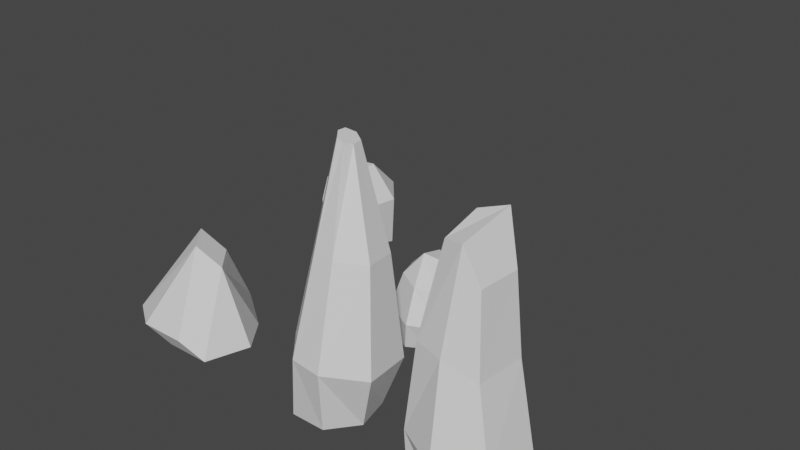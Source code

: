 # Source: rocks.blend  (saved by Blender 2.93.21; exported with 4.5.12 LTS)
import bpy
from mathutils import Matrix  # noqa: F401  (used for matrix-valued properties, if any)

bpy.ops.wm.read_factory_settings(use_empty=True)
scene = bpy.context.scene
scene.name = 'Scene'

# ---- collections
col_collection = bpy.data.collections.new('Collection'); scene.collection.children.link(col_collection)

# ---- materials (node trees are filled in below, after node groups)
mat_material = bpy.data.materials.new('Material')
mat_material.alpha_threshold = 0.0
mat_material.use_transparent_shadow = False
mat_material.line_color = (0.0, 0.0, 0.0, 1.0)

# ---- material node trees
mat_material.use_nodes = True; mat_material.node_tree.nodes.clear()
_N = mat_material.node_tree.nodes; _L = mat_material.node_tree.links
n0 = _N.new('ShaderNodeOutputMaterial'); n0.name = 'Material Output'; n0.location = (300, 300)
n1 = _N.new('ShaderNodeBsdfPrincipled'); n1.name = 'Principled BSDF'; n1.location = (10, 300)
n1.distribution = 'GGX'
n1.subsurface_method = 'BURLEY'
n1.inputs[2].default_value = 0.4
n1.inputs[3].default_value = 1.45
n1.inputs[27].default_value = (0.0, 0.0, 0.0, 1.0)
n1.inputs[28].default_value = 1.0
_L.new(n1.outputs[0], n0.inputs[0])
n0.is_active_output = True

# ---- world
world_world = bpy.data.worlds.new('World'); scene.world = world_world
world_world.use_nodes = True; world_world.node_tree.nodes.clear()
_N = world_world.node_tree.nodes; _L = world_world.node_tree.links
n0 = _N.new('ShaderNodeOutputWorld'); n0.name = 'World Output'; n0.location = (300, 300)
n1 = _N.new('ShaderNodeBackground'); n1.name = 'Background'; n1.location = (10, 300)
n1.inputs[0].default_value = (0.05088, 0.05088, 0.05088, 1.0)
_L.new(n1.outputs[0], n0.inputs[0])
n0.is_active_output = True
world_world.color = (0.05088, 0.05088, 0.05088)
world_world.use_sun_shadow = False
world_world.sun_shadow_jitter_overblur = 0.0

# ---- meshes
me_cube = bpy.data.meshes.new('Cube')
me_cube.from_pydata([(0.1079, 0.6938, 5.193), (0.2973, 0.6124, 5.103), (0.0, 1.0, -1.0), (0.345, 1.219, 0.3212), (0.7818, 0.6235, -1.0), (1.286, 0.7574, 0.3469), (0.9749, -0.2225, -1.0), (1.465, -0.5052, 0.4613), (0.4339, -0.901, -1.0), (0.6015, -1.154, 0.5782), (-0.4339, -0.901, -1.0), (-0.1733, -1.089, 0.6095), (-0.9749, -0.2225, -1.0), (-0.9498, -0.2122, 0.5317), (-0.7818, 0.6235, -1.0), (-0.6503, 0.8146, 0.4034), (0.343, 0.3437, 5.111), (0.2584, 0.1306, 5.185), (0.1109, 0.1334, 5.267), (-0.02822, 0.3087, 5.317), (-0.04681, 0.5431, 5.293), (0.1079, 0.6938, 5.193), (-0.04681, 0.5431, 5.293), (-0.02822, 0.3087, 5.317), (0.1109, 0.1334, 5.267), (0.2584, 0.1306, 5.185), (0.343, 0.3437, 5.111), (0.2973, 0.6124, 5.103), (0.2915, 0.9536, 2.779), (-0.3485, 0.6789, 2.848), (1.112, -0.08931, 2.856), (1.001, 0.6764, 2.796), (-0.489, 0.04824, 2.925), (-0.0312, -0.4776, 2.938), (0.4893, -0.5143, 2.901)], [], [(17, 16, 26, 25), (34, 30, 16, 17), (2, 3, 5, 4), (16, 1, 27, 26), (31, 28, 0, 1), (4, 5, 7, 6), (20, 19, 23, 22), (29, 32, 19, 20), (6, 7, 9, 8), (1, 0, 21, 27), (30, 31, 1, 16), (8, 9, 11, 10), (27, 21, 22, 23, 24, 25, 26), (32, 33, 18, 19), (10, 11, 13, 12), (33, 34, 17, 18), (19, 18, 24, 23), (12, 13, 15, 14), (18, 17, 25, 24), (28, 29, 20, 0), (14, 15, 3, 2), (2, 4, 6, 8, 10, 12, 14), (0, 20, 22, 21), (3, 15, 29, 28), (11, 9, 34, 33), (13, 11, 33, 32), (7, 5, 31, 30), (15, 13, 32, 29), (5, 3, 28, 31), (9, 7, 30, 34)])
_uv = me_cube.uv_layers.new(name='UVMap')
_uv.uv.foreach_set('vector', [0.5714, 1.0, 0.7143, 1.0, 0.7143, 1.0, 0.5714, 1.0, 0.5714, 1.0, 0.7143, 1.0, 0.7143, 1.0, 0.5714, 1.0, 1.0, 0.5, 1.0, 1.0, 0.8571, 1.0, 0.8571, 0.5, 0.7143, 1.0, 0.8571, 1.0, 0.8571, 1.0, 0.7143, 1.0, 0.8571, 1.0, 1.0, 1.0, 1.0, 1.0, 0.8571, 1.0, 0.8571, 0.5, 0.8571, 1.0, 0.7143, 1.0, 0.7143, 0.5, 0.1429, 1.0, 0.2857, 1.0, 0.2857, 1.0, 0.1429, 1.0, 0.1429, 1.0, 0.2857, 1.0, 0.2857, 1.0, 0.1429, 1.0, 0.7143, 0.5, 0.7143, 1.0, 0.5714, 1.0, 0.5714, 0.5, 0.8571, 1.0, 1.0, 1.0, 1.0, 1.0, 0.8571, 1.0, 0.7143, 1.0, 0.8571, 1.0, 0.8571, 1.0, 0.7143, 1.0, 0.5714, 0.5, 0.5714, 1.0, 0.4286, 1.0, 0.4286, 0.5, 0.4376, 0.3996, 0.25, 0.49, 0.06236, 0.3996, 0.01602, 0.1966, 0.1459, 0.03377, 0.3541, 0.03377, 0.484, 0.1966, 0.2857, 1.0, 0.4286, 1.0, 0.4286, 1.0, 0.2857, 1.0, 0.4286, 0.5, 0.4286, 1.0, 0.2857, 1.0, 0.2857, 0.5, 0.4286, 1.0, 0.5714, 1.0, 0.5714, 1.0, 0.4286, 1.0, 0.2857, 1.0, 0.4286, 1.0, 0.4286, 1.0, 0.2857, 1.0, 0.2857, 0.5, 0.2857, 1.0, 0.1429, 1.0, 0.1429, 0.5, 0.4286, 1.0, 0.5714, 1.0, 0.5714, 1.0, 0.4286, 1.0, 2.98e-08, 1.0, 0.1429, 1.0, 0.1429, 1.0, 2.98e-08, 1.0, 0.1429, 0.5, 0.1429, 1.0, 2.98e-08, 1.0, 2.98e-08, 0.5, 0.75, 0.49, 0.9376, 0.3996, 0.984, 0.1966, 0.8541, 0.03377, 0.6459, 0.03377, 0.516, 0.1966, 0.5624, 0.3996, 2.98e-08, 1.0, 0.1429, 1.0, 0.1429, 1.0, 2.98e-08, 1.0, 2.98e-08, 1.0, 0.1429, 1.0, 0.1429, 1.0, 2.98e-08, 1.0, 0.4286, 1.0, 0.5714, 1.0, 0.5714, 1.0, 0.4286, 1.0, 0.2857, 1.0, 0.4286, 1.0, 0.4286, 1.0, 0.2857, 1.0, 0.7143, 1.0, 0.8571, 1.0, 0.8571, 1.0, 0.7143, 1.0, 0.1429, 1.0, 0.2857, 1.0, 0.2857, 1.0, 0.1429, 1.0, 0.8571, 1.0, 1.0, 1.0, 1.0, 1.0, 0.8571, 1.0, 0.5714, 1.0, 0.7143, 1.0, 0.7143, 1.0, 0.5714, 1.0])
me_cube.materials.append(mat_material)
me_cube.use_remesh_preserve_volume = False
me_cube.use_remesh_preserve_attributes = False
me_cube.use_mirror_vertex_groups = False
me_cube.update()
me_sphere = bpy.data.meshes.new('Sphere')
me_sphere.from_pydata([(-0.2017, 0.8732, 1.128), (-0.08458, 1.083, -0.07585), (-0.0116, 0.7092, -0.7404), (0.5486, 0.44, 1.128), (0.9765, 0.4701, -0.07585), (0.62, 0.3446, -0.7404), (0.6293, -0.3213, 0.8192), (0.866, -0.5, -4.371e-08), (0.6124, -0.3536, -0.7071), (0.1382, -0.4966, 0.8126), (0.1723, -0.833, 0.00715), (0.02401, -0.6838, -0.7061), (0.0, -8.742e-08, -1.0), (-0.1041, 0.1561, 1.363), (-0.485, -0.1292, 0.8439), (-0.6937, -0.333, 0.00715), (-0.5884, -0.3303, -0.7061), (-0.6548, 0.4216, 0.8256), (-0.866, 0.5, -4.371e-08), (-0.6124, 0.3536, -0.7071)], [], [(2, 1, 4, 5), (0, 13, 3), (12, 2, 5), (1, 0, 3, 4), (5, 4, 7, 8), (3, 13, 6), (12, 5, 8), (4, 3, 6, 7), (8, 7, 10, 11), (6, 13, 9), (12, 8, 11), (7, 6, 9, 10), (11, 10, 15, 16), (9, 13, 14), (12, 11, 16), (10, 9, 14, 15), (15, 14, 17, 18), (16, 15, 18, 19), (14, 13, 17), (12, 16, 19), (12, 19, 2), (18, 17, 0, 1), (19, 18, 1, 2), (17, 13, 0)])
_uv = me_sphere.uv_layers.new(name='UVMap')
_uv.uv.foreach_set('vector', [0.6667, 0.25, 0.6667, 0.5, 0.5, 0.5, 0.5, 0.25, 0.6667, 0.75, 0.5833, 1.0, 0.5, 0.75, 0.5833, 0.0, 0.6667, 0.25, 0.5, 0.25, 0.6667, 0.5, 0.6667, 0.75, 0.5, 0.75, 0.5, 0.5, 0.5, 0.25, 0.5, 0.5, 0.3333, 0.5, 0.3333, 0.25, 0.5, 0.75, 0.4167, 1.0, 0.3333, 0.75, 0.4167, 0.0, 0.5, 0.25, 0.3333, 0.25, 0.5, 0.5, 0.5, 0.75, 0.3333, 0.75, 0.3333, 0.5, 0.3333, 0.25, 0.3333, 0.5, 0.1667, 0.5, 0.1667, 0.25, 0.3333, 0.75, 0.25, 1.0, 0.1667, 0.75, 0.25, 0.0, 0.3333, 0.25, 0.1667, 0.25, 0.3333, 0.5, 0.3333, 0.75, 0.1667, 0.75, 0.1667, 0.5, 0.1667, 0.25, 0.1667, 0.5, 0.0, 0.5, 0.0, 0.25, 0.1667, 0.75, 0.08333, 1.0, 0.0, 0.75, 0.08333, 0.0, 0.1667, 0.25, 0.0, 0.25, 0.1667, 0.5, 0.1667, 0.75, 0.0, 0.75, 0.0, 0.5, 1.0, 0.5, 1.0, 0.75, 0.8333, 0.75, 0.8333, 0.5, 1.0, 0.25, 1.0, 0.5, 0.8333, 0.5, 0.8333, 0.25, 1.0, 0.75, 0.9167, 1.0, 0.8333, 0.75, 0.9167, 0.0, 1.0, 0.25, 0.8333, 0.25, 0.75, 0.0, 0.8333, 0.25, 0.6667, 0.25, 0.8333, 0.5, 0.8333, 0.75, 0.6667, 0.75, 0.6667, 0.5, 0.8333, 0.25, 0.8333, 0.5, 0.6667, 0.5, 0.6667, 0.25, 0.8333, 0.75, 0.75, 1.0, 0.6667, 0.75])
me_sphere.use_remesh_fix_poles = True
me_sphere.use_remesh_preserve_attributes = False
me_sphere.update()
me_cone = bpy.data.meshes.new('Cone')
me_cone.from_pydata([(0.3598, 1.133, -0.9859), (0.9511, 0.309, -1.0), (0.5878, -0.809, -1.0), (-0.5878, -0.809, -1.0), (-1.504, -0.1867, -1.133), (0.3598, 0.1327, 1.014), (-0.4469, 1.65, -0.6779), (-0.1865, 0.7688, 1.037), (-1.449, 0.9241, -0.6861), (-0.1095, -0.1855, 1.551), (0.1185, -1.127, -0.4635), (-1.057, -1.127, -0.4635), (-1.973, -0.5049, -0.5966), (-0.9162, 1.332, -0.1414), (-0.6558, 0.4506, 1.573), (-1.918, 0.6059, -0.1496)], [], [(0, 5, 1), (1, 5, 2), (4, 3, 11, 12), (0, 1, 2, 3, 4), (8, 4, 12, 15), (0, 4, 8, 6), (2, 5, 9, 10), (5, 7, 14, 9), (5, 0, 6, 7), (10, 9, 11), (11, 9, 12), (15, 14, 13), (12, 9, 14, 15), (3, 2, 10, 11), (6, 8, 15, 13), (7, 6, 13, 14)])
_uv = me_cone.uv_layers.new(name='UVMap')
_uv.uv.foreach_set('vector', [0.25, 0.49, 0.25, 0.25, 0.4783, 0.3242, 0.4783, 0.3242, 0.25, 0.25, 0.3911, 0.05584, 0.5217, 0.3242, 0.6089, 0.05584, 0.6089, 0.05584, 0.5217, 0.3242, 0.75, 0.49, 0.9783, 0.3242, 0.8911, 0.05584, 0.6089, 0.05584, 0.5217, 0.3242, 0.5217, 0.3242, 0.5217, 0.3242, 0.5217, 0.3242, 0.5217, 0.3242, 0.75, 0.49, 0.5217, 0.3242, 0.5217, 0.3242, 0.75, 0.49, 0.3911, 0.05584, 0.25, 0.25, 0.25, 0.25, 0.3911, 0.05584, 0.25, 0.25, 0.25, 0.25, 0.25, 0.25, 0.25, 0.25, 0.25, 0.25, 0.25, 0.49, 0.25, 0.49, 0.25, 0.25, 0.3911, 0.05584, 0.25, 0.25, 0.1089, 0.05584, 0.1089, 0.05584, 0.25, 0.25, 0.02175, 0.3242, 0.02175, 0.3242, 0.25, 0.25, 0.25, 0.49, 0.02175, 0.3242, 0.25, 0.25, 0.25, 0.25, 0.02175, 0.3242, 0.6089, 0.05584, 0.8911, 0.05584, 0.8911, 0.05584, 0.6089, 0.05584, 0.75, 0.49, 0.5217, 0.3242, 0.5217, 0.3242, 0.75, 0.49, 0.25, 0.25, 0.25, 0.49, 0.25, 0.49, 0.25, 0.25])
me_cone.use_remesh_fix_poles = True
me_cone.use_remesh_preserve_attributes = False
me_cone.update()
me_cube_001 = bpy.data.meshes.new('Cube.001')
me_cube_001.from_pydata([(-0.07372, -0.5356, -1.0), (-0.07372, -1.0, -0.5356), (-0.4301, -0.5356, -0.5356), (-0.07407, -1.0, 0.5356), (-0.1864, -0.6605, 1.032), (-0.4305, -0.5359, 0.5356), (-0.07407, 0.5356, -1.0), (-0.4305, 0.5356, -0.5359), (-0.1864, 1.032, -0.6605), (-0.4784, 0.4826, 1.106), (-0.4784, 1.106, 0.4826), (-0.5425, 0.5253, 0.5253), (0.673, -0.5359, -1.0), (1.06, -0.6605, -0.6605), (0.673, -1.0, -0.5359), (0.6079, -0.9556, 1.106), (0.6544, -1.112, 0.5253), (1.119, -0.9556, 0.4826), (0.6544, 0.5253, -1.112), (0.6079, 1.106, -0.9556), (1.119, 0.4826, -0.9556), (0.5222, 0.4111, 1.249), (1.249, 0.4111, 0.4111), (0.5222, 1.249, 0.4111)], [], [(14, 16, 3, 1), (20, 22, 17, 13), (21, 9, 4, 15), (2, 5, 11, 7), (8, 10, 23, 19), (0, 1, 2), (3, 4, 5), (6, 7, 8), (9, 10, 11), (12, 13, 14), (15, 16, 17), (18, 19, 20), (21, 22, 23), (6, 0, 2, 7), (1, 3, 5, 2), (4, 9, 11, 5), (10, 8, 7, 11), (18, 6, 8, 19), (9, 21, 23, 10), (22, 20, 19, 23), (12, 18, 20, 13), (21, 15, 17, 22), (16, 14, 13, 17), (0, 12, 14, 1), (15, 4, 3, 16), (6, 18, 12, 0)])
_uv = me_cube_001.uv_layers.new(name='UVMap')
_uv.uv.foreach_set('vector', [0.433, 0.808, 0.567, 0.808, 0.567, 0.942, 0.433, 0.942, 0.433, 0.558, 0.567, 0.558, 0.567, 0.692, 0.433, 0.692, 0.683, 0.558, 0.817, 0.558, 0.817, 0.692, 0.683, 0.692, 0.433, 0.05805, 0.567, 0.05805, 0.567, 0.192, 0.433, 0.192, 0.433, 0.308, 0.567, 0.308, 0.567, 0.442, 0.433, 0.442, 0.183, 0.692, 0.183, 0.75, 0.125, 0.692, 0.567, 0.942, 0.625, 0.942, 0.567, 1.0, 0.183, 0.558, 0.125, 0.558, 0.183, 0.5, 0.625, 0.308, 0.625, 0.308, 0.567, 0.25, 0.317, 0.692, 0.375, 0.692, 0.317, 0.75, 0.625, 0.808, 0.625, 0.808, 0.567, 0.75, 0.317, 0.558, 0.317, 0.5, 0.375, 0.558, 0.625, 0.558, 0.625, 0.558, 0.567, 0.5, 0.183, 0.558, 0.183, 0.692, 0.125, 0.692, 0.125, 0.558, 0.433, 0.0, 0.567, 0.0, 0.567, 0.05805, 0.433, 0.05805, 0.625, 0.05805, 0.625, 0.192, 0.567, 0.192, 0.567, 0.05805, 0.567, 0.308, 0.433, 0.308, 0.433, 0.192, 0.567, 0.192, 0.317, 0.558, 0.183, 0.558, 0.183, 0.5, 0.317, 0.5, 0.625, 0.308, 0.625, 0.442, 0.567, 0.442, 0.567, 0.308, 0.567, 0.558, 0.433, 0.558, 0.433, 0.442, 0.567, 0.442, 0.317, 0.692, 0.317, 0.558, 0.433, 0.558, 0.433, 0.692, 0.683, 0.558, 0.683, 0.692, 0.567, 0.692, 0.567, 0.558, 0.567, 0.808, 0.433, 0.808, 0.433, 0.692, 0.567, 0.692, 0.183, 0.692, 0.317, 0.692, 0.317, 0.75, 0.183, 0.75, 0.625, 0.808, 0.625, 0.942, 0.567, 0.942, 0.567, 0.808, 0.183, 0.558, 0.317, 0.558, 0.317, 0.692, 0.183, 0.692])
me_cube_001.use_remesh_fix_poles = True
me_cube_001.use_remesh_preserve_attributes = False
me_cube_001.update()
me_cube_002 = bpy.data.meshes.new('Cube.002')
me_cube_002.from_pydata([(-1.038, -1.152, -1.001), (-1.025, 0.1698, -1.001), (-1.12, 0.2695, 0.372), (0.7846, -1.024, -1.0), (0.8478, -1.118, 0.09208), (0.876, 0.1101, -1.0), (0.9207, 0.2395, 0.02882), (-0.04623, 0.4887, -1.001), (-0.1557, 0.6703, 0.1942), (-0.1353, -1.25, -1.002), (-0.1321, -1.655, 0.2954), (0.1022, 0.2719, 5.003), (0.469, 0.03675, 3.936), (0.3981, -0.9468, 3.934), (0.0321, -1.025, 4.735), (-0.1109, 0.5181, 2.48), (0.6002, 0.1276, 2.085), (0.5067, -1.042, 2.085), (-0.1558, -1.347, 2.475), (-0.8243, -1.175, 2.527), (-1.074, -1.226, 0.4302), (-0.461, -0.8778, 4.62), (-0.4234, -0.004634, 4.881), (-0.8009, 0.1892, 2.525)], [], [(0, 20, 2, 1), (7, 8, 6, 5), (5, 6, 4, 3), (9, 10, 20, 0), (7, 5, 3, 9), (17, 16, 12, 13), (16, 15, 11, 12), (1, 7, 9, 0), (3, 4, 10, 9), (1, 2, 8, 7), (11, 22, 21, 14), (12, 11, 14, 13), (18, 17, 13, 14), (15, 23, 22, 11), (19, 18, 14, 21), (20, 10, 18, 19), (8, 2, 23, 15), (10, 4, 17, 18), (6, 8, 15, 16), (4, 6, 16, 17), (23, 19, 21, 22), (2, 20, 19, 23)])
_uv = me_cube_002.uv_layers.new(name='UVMap')
_uv.uv.foreach_set('vector', [0.375, 0.0, 0.625, 0.0, 0.625, 0.25, 0.375, 0.25, 0.375, 0.375, 0.625, 0.375, 0.625, 0.5, 0.375, 0.5, 0.375, 0.5, 0.625, 0.5, 0.625, 0.75, 0.375, 0.75, 0.375, 0.875, 0.625, 0.875, 0.625, 1.0, 0.375, 1.0, 0.25, 0.5, 0.375, 0.5, 0.375, 0.75, 0.25, 0.75, 0.625, 0.75, 0.625, 0.5, 0.625, 0.5, 0.625, 0.75, 0.625, 0.5, 0.625, 0.375, 0.625, 0.375, 0.625, 0.5, 0.125, 0.5, 0.25, 0.5, 0.25, 0.75, 0.125, 0.75, 0.375, 0.75, 0.625, 0.75, 0.625, 0.875, 0.375, 0.875, 0.375, 0.25, 0.625, 0.25, 0.625, 0.375, 0.375, 0.375, 0.75, 0.5, 0.875, 0.5, 0.875, 0.75, 0.75, 0.75, 0.625, 0.5, 0.75, 0.5, 0.75, 0.75, 0.625, 0.75, 0.625, 0.875, 0.625, 0.75, 0.625, 0.75, 0.625, 0.875, 0.625, 0.375, 0.625, 0.25, 0.625, 0.25, 0.625, 0.375, 0.625, 1.0, 0.625, 0.875, 0.625, 0.875, 0.625, 1.0, 0.625, 1.0, 0.625, 0.875, 0.625, 0.875, 0.625, 1.0, 0.625, 0.375, 0.625, 0.25, 0.625, 0.25, 0.625, 0.375, 0.625, 0.875, 0.625, 0.75, 0.625, 0.75, 0.625, 0.875, 0.625, 0.5, 0.625, 0.375, 0.625, 0.375, 0.625, 0.5, 0.625, 0.75, 0.625, 0.5, 0.625, 0.5, 0.625, 0.75, 0.625, 0.25, 0.625, 0.0, 0.625, 0.0, 0.625, 0.25, 0.625, 0.25, 0.625, 0.0, 0.625, 0.0, 0.625, 0.25])
me_cube_002.use_remesh_fix_poles = True
me_cube_002.use_remesh_preserve_attributes = False
me_cube_002.update()

# ---- objects
ob_rocktall = bpy.data.objects.new('RockTall', me_cube)
ob_rocksmall2 = bpy.data.objects.new('RockSmall2', me_sphere)
ob_rockmedium = bpy.data.objects.new('RockMedium', me_cone)
ob_rocksmall = bpy.data.objects.new('RockSmall', me_cube_001)
ob_rocktall2 = bpy.data.objects.new('RockTall2', me_cube_002)

# ---- transforms, parenting, visibility, modifiers, constraints
ob_rocktall.location = (0.0, -6.0, 0.0)
ob_rocktall.lock_rotations_4d = False
ob_rocktall.empty_display_type = 'ARROWS'
ob_rocktall.lineart.crease_threshold = 0.0
ob_rocksmall2.location = (0.0, -3.0, 0.0)
ob_rockmedium.location = (-4.0, -6.0, 0.0)
ob_rocksmall.location = (-5.0, 0.0, 0.0)
ob_rocktall2.location = (4.0, -6.0, 0.0)

# ---- collection membership
col_collection.objects.link(ob_rocktall)
col_collection.objects.link(ob_rocksmall2)
col_collection.objects.link(ob_rockmedium)
col_collection.objects.link(ob_rocksmall)
col_collection.objects.link(ob_rocktall2)

# ---- scene / render settings (as saved in the file)
scene.frame_start = 1; scene.frame_end = 250; scene.frame_set(1)
scene.render.engine = 'BLENDER_EEVEE_NEXT'
scene.cycles.use_denoising = False
scene.cycles.samples = 128
scene.cycles.sampling_pattern = 'TABULATED_SOBOL'
scene.cycles.use_adaptive_sampling = False
scene.cycles.use_light_tree = False
scene.view_settings.view_transform = 'Filmic'
bpy.context.view_layer.update()

# ---- added for rendering (the .blend has no active camera and no usable light): camera, sun
cam_auto = bpy.data.cameras.new('AutoCamera')
cam_auto.lens = 50.0
cam_auto.sensor_width = 36.0
cam_auto.clip_end = 1000.0
ob_auto_camera = bpy.data.objects.new('AutoCamera', cam_auto)
scene.collection.objects.link(ob_auto_camera)
ob_auto_camera.location = (13.7944, -20.3879, 13.5488)
ob_auto_camera.rotation_euler = (1.09748, -7.21219e-08, 0.694738)
scene.camera = ob_auto_camera
light_auto_sun = bpy.data.lights.new('AutoSun', 'SUN')
light_auto_sun.energy = 3.0
light_auto_sun.angle = 0.0523599
ob_auto_sun = bpy.data.objects.new('AutoSun', light_auto_sun)
scene.collection.objects.link(ob_auto_sun)
ob_auto_sun.rotation_euler = (0.872665, 0.174533, 0.523599)
bpy.context.view_layer.update()
